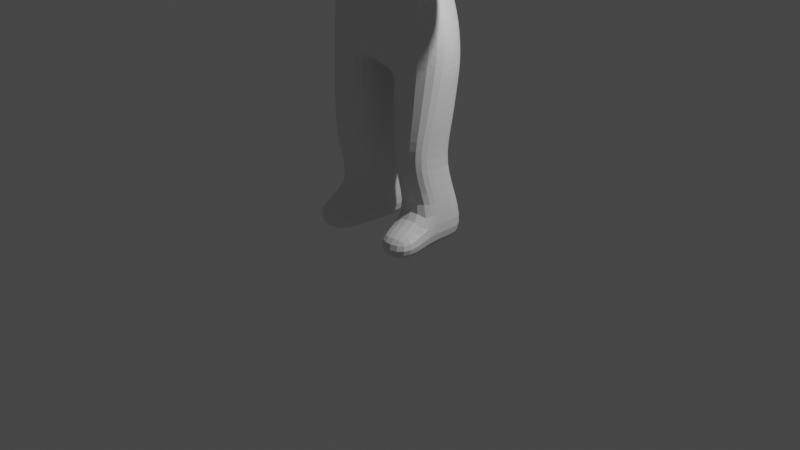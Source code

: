 # Source: basebody.blend  (saved by Blender 3.6.11; exported with 4.5.12 LTS)
import bpy
from mathutils import Matrix  # noqa: F401  (used for matrix-valued properties, if any)

bpy.ops.wm.read_factory_settings(use_empty=True)
scene = bpy.context.scene
scene.name = 'Scene'

# ---- collections
col_collection = bpy.data.collections.new('Collection'); scene.collection.children.link(col_collection)

# ---- materials (node trees are filled in below, after node groups)
mat_material = bpy.data.materials.new('Material')
mat_material.alpha_threshold = 0.0
mat_material.use_transparent_shadow = False
mat_material.roughness = 0.5
mat_material.line_color = (0.0, 0.0, 0.0, 1.0)

# ---- material node trees
mat_material.use_nodes = True; mat_material.node_tree.nodes.clear()
_N = mat_material.node_tree.nodes; _L = mat_material.node_tree.links
n0 = _N.new('ShaderNodeOutputMaterial'); n0.name = 'Material Output'; n0.location = (300, 300)
n1 = _N.new('ShaderNodeBsdfPrincipled'); n1.name = 'Principled BSDF'; n1.location = (10, 300)
n1.distribution = 'GGX'
n1.subsurface_method = 'RANDOM_WALK_SKIN'
n1.inputs[3].default_value = 1.45
n1.inputs[27].default_value = (0.0, 0.0, 0.0, 1.0)
n1.inputs[28].default_value = 1.0
_L.new(n1.outputs[0], n0.inputs[0])
n0.is_active_output = True

# ---- world
world_world = bpy.data.worlds.new('World'); scene.world = world_world
world_world.use_nodes = True; world_world.node_tree.nodes.clear()
_N = world_world.node_tree.nodes; _L = world_world.node_tree.links
n0 = _N.new('ShaderNodeOutputWorld'); n0.name = 'World Output'; n0.location = (300, 300)
n1 = _N.new('ShaderNodeBackground'); n1.name = 'Background'; n1.location = (10, 300)
n1.inputs[0].default_value = (0.05088, 0.05088, 0.05088, 1.0)
_L.new(n1.outputs[0], n0.inputs[0])
n0.is_active_output = True
world_world.color = (0.05088, 0.05088, 0.05088)
world_world.use_sun_shadow = False
world_world.sun_shadow_jitter_overblur = 0.0

# ---- cameras
cam_camera = bpy.data.cameras.new('Camera')
cam_camera.clip_end = 100.0
cam_camera.ortho_scale = 7.314

# ---- lights
light_light = bpy.data.lights.new('Light', 'POINT')
light_light.transmission_factor = 0.0
light_light.energy = 1000.0
light_light.shadow_soft_size = 0.1
light_light.shadow_maximum_resolution = 0.006
light_light.use_absolute_resolution = True

# ---- meshes
me_cube = bpy.data.meshes.new('Cube')
me_cube.from_pydata([(0.6768, 0.2284, 3.59), (0.5389, 0.3446, 1.769), (0.7086, -0.3049, 3.52), (0.7085, -0.2942, 1.771), (0.0, 0.2712, 1.772), (0.0, -0.4483, 3.608), (0.0, -0.4794, 1.752), (0.0, 0.3069, 3.646), (0.2048, -0.4017, 1.694), (0.2824, 0.325, 3.625), (0.1144, 0.3896, 1.663), (0.3985, -0.4664, 3.636), (0.2437, -0.205, 0.238), (0.6513, -0.1641, 0.2999), (0.6376, 0.3469, 0.2725), (0.106, 0.3309, 0.2548), (0.1852, -0.2115, -0.1273), (0.6376, -0.1956, -0.1173), (0.6376, 0.3469, -0.1173), (0.1364, 0.3288, -0.1339), (0.2431, -0.6193, 0.1735), (0.7119, -0.5669, 0.1672), (0.2236, -0.6367, -0.1221), (0.72, -0.5861, -0.1163), (0.5505, 0.2234, 3.206), (0.526, -0.4276, 3.25), (0.0, 0.3584, 3.241), (0.0, -0.6829, 3.233), (0.3544, -0.5794, 3.278), (0.3528, 0.3585, 3.223), (1.118, 0.1783, 3.504), (1.131, -0.2367, 3.458), (0.9917, 0.1908, 3.098), (1.026, -0.3101, 3.08), (1.59, 0.1388, 3.44), (1.567, -0.2792, 3.366), (1.556, 0.1992, 3.016), (1.556, -0.3434, 3.016), (1.963, 0.08366, 3.322), (1.913, -0.3538, 3.314), (1.897, 0.09657, 2.976), (1.883, -0.3538, 3.02), (0.2717, -0.2553, 3.836), (0.0, -0.36, 3.768), (0.0, 0.2546, 4.031), (0.1984, 0.1707, 3.97), (0.3158, -0.3453, 4.956), (0.0, -0.3316, 5.051), (0.0, 0.1463, 5.122), (0.3132, 0.1449, 5.035), (0.3284, -0.5508, 4.801), (0.0, -0.5732, 4.829), (0.353, -0.4887, 3.95), (0.0, -0.5711, 3.921), (0.0, 0.4077, 4.343), (0.0, 0.4197, 4.942), (0.2468, 0.3843, 4.273), (0.3198, 0.3842, 4.926), (0.4483, 0.1765, 4.26), (0.5125, -0.2006, 4.06), (0.5284, 0.1383, 4.878), (0.5302, -0.3306, 4.795), (0.5215, -0.5137, 4.733), (0.474, -0.3885, 3.989), (0.4534, 0.381, 4.378), (0.5189, 0.3607, 4.861), (0.4159, 0.3932, 2.214), (0.7431, -0.2392, 2.174), (0.0, 0.4524, 2.146), (0.0, -0.6005, 2.073), (0.2786, -0.4661, 1.993), (0.184, 0.4671, 2.179), (0.5977, -0.3936, 0.8207), (0.5865, 0.1489, 0.7574), (0.246, -0.3783, 0.7498), (0.1004, 0.1474, 0.7847), (0.3501, 0.2332, 2.688), (0.4674, -0.2494, 2.699), (0.0, 0.3466, 2.717), (0.0, -0.667, 2.624), (0.4348, -0.5149, 2.689), (0.1705, 0.3123, 2.637), (0.3299, -0.5863, 4.437), (0.0, -0.6904, 4.449), (0.0, 0.4136, 4.634), (0.2951, 0.417, 4.588), (0.5199, 0.1575, 4.575), (0.5489, -0.2639, 4.467), (0.5216, -0.4817, 4.464), (0.4952, 0.381, 4.616), (0.0, 0.4166, 4.788), (0.306, 0.4176, 4.764), (0.5404, 0.1448, 4.719), (0.5125, 0.3747, 4.744), (0.331, -0.5825, 4.623), (0.0, -0.6627, 4.647), (0.5546, -0.299, 4.628), (0.5263, -0.5015, 4.606), (0.331, -0.5472, 4.234), (0.0, -0.6391, 4.2), (0.5463, -0.2394, 4.283), (0.5206, -0.453, 4.31), (0.0, 0.4107, 4.489), (0.2735, 0.4151, 4.425), (0.5002, 0.1702, 4.433), (0.4786, 0.3874, 4.495), (0.7427, -0.05869, 3.625), (0.7383, 0.02204, 1.801), (0.0, 0.0236, 1.774), (0.3676, -0.08171, 3.639), (0.1933, 0.02023, 1.708), (0.6376, 0.07566, 0.2725), (0.1489, 0.06379, 0.2398), (0.6376, 0.07566, -0.1173), (0.1608, 0.05869, -0.1306), (0.5383, -0.1021, 3.228), (1.153, -0.03971, 3.49), (1.009, -0.05968, 3.089), (1.589, -0.07087, 3.395), (1.556, -0.07209, 3.016), (1.924, -0.08159, 3.344), (1.883, -0.08254, 3.02), (0.2356, -0.04099, 3.923), (0.0, -0.09264, 5.087), (0.311, -0.1098, 5.015), (0.4797, -0.01043, 4.165), (0.5292, -0.11, 4.845), (0.6921, 0.06046, 2.183), (0.106, -0.1238, 0.8163), (0.5921, -0.1224, 0.7891), (0.411, -0.0001101, 2.697), (0.5335, -0.0668, 4.533), (0.5468, -0.093, 4.682), (0.5203, -0.04402, 4.379), (0.6018, 0.22, 1.159), (0.1485, 0.2628, 1.155), (0.6598, -0.3487, 1.207), (0.2474, -0.3922, 1.149), (0.6563, -0.06604, 1.191), (0.0967, -0.06228, 1.16), (0.5583, 0.3062, 1.581), (0.1179, 0.3499, 1.499), (0.6935, -0.311, 1.597), (0.2179, -0.3988, 1.526), (0.713, -0.005103, 1.613), (0.09003, -0.002168, 1.541)], [], [(129, 72, 13, 111), (106, 2, 31, 116), (29, 9, 0, 24), (28, 11, 5, 27), (5, 11, 42, 43), (106, 109, 11, 2), (25, 2, 11, 28), (26, 7, 9, 29), (108, 110, 8, 6), (15, 14, 18, 19), (72, 74, 12, 13), (75, 73, 14, 15), (128, 75, 15, 112), (114, 113, 17, 16), (17, 13, 21, 23), (112, 15, 19, 114), (111, 13, 17, 113), (21, 20, 22, 23), (13, 12, 20, 21), (12, 16, 22, 20), (16, 17, 23, 22), (78, 26, 29, 81), (77, 25, 28, 80), (80, 28, 27, 79), (81, 29, 24, 76), (130, 115, 25, 77), (31, 33, 37, 35), (24, 0, 30, 32), (2, 25, 33, 31), (115, 24, 32, 117), (119, 36, 40, 121), (116, 31, 35, 118), (117, 32, 36, 119), (32, 30, 34, 36), (121, 120, 39, 41), (36, 34, 38, 40), (35, 37, 41, 39), (118, 35, 39, 120), (45, 56, 64, 58), (109, 9, 45, 122), (9, 7, 44, 45), (124, 123, 47, 46), (45, 44, 54, 56), (98, 52, 63, 101), (95, 94, 50, 51), (43, 42, 52, 53), (46, 47, 51, 50), (91, 90, 55, 57), (46, 50, 62, 61), (48, 49, 57, 55), (132, 92, 60, 126), (96, 61, 62, 97), (104, 58, 64, 105), (122, 45, 58, 125), (124, 46, 61, 126), (52, 42, 59, 63), (57, 49, 60, 65), (91, 57, 65, 93), (107, 127, 67, 3), (10, 71, 66, 1), (8, 70, 69, 6), (3, 67, 70, 8), (4, 68, 71, 10), (139, 135, 75, 128), (135, 134, 73, 75), (136, 137, 74, 72), (138, 136, 72, 129), (127, 130, 77, 67), (71, 81, 76, 66), (70, 80, 79, 69), (67, 77, 80, 70), (68, 78, 81, 71), (103, 85, 89, 105), (92, 86, 89, 93), (100, 87, 88, 101), (133, 104, 86, 131), (103, 102, 84, 85), (99, 98, 82, 83), (94, 82, 88, 97), (50, 94, 97, 62), (60, 92, 93, 65), (85, 91, 93, 89), (87, 96, 97, 88), (131, 86, 92, 132), (85, 84, 90, 91), (83, 82, 94, 95), (53, 52, 98, 99), (56, 54, 102, 103), (125, 58, 104, 133), (59, 100, 101, 63), (56, 103, 105, 64), (86, 104, 105, 89), (82, 98, 101, 88), (59, 125, 133, 100), (87, 131, 132, 96), (100, 133, 131, 87), (66, 76, 130, 127), (134, 138, 129, 73), (137, 139, 128, 74), (1, 66, 127, 107), (49, 124, 126, 60), (42, 122, 125, 59), (96, 132, 126, 61), (49, 48, 123, 124), (11, 109, 122, 42), (34, 118, 120, 38), (40, 38, 120, 121), (33, 117, 119, 37), (30, 116, 118, 34), (37, 119, 121, 41), (25, 115, 117, 33), (76, 24, 115, 130), (14, 111, 113, 18), (12, 112, 114, 16), (19, 18, 113, 114), (74, 128, 112, 12), (4, 10, 110, 108), (0, 9, 109, 106), (0, 106, 116, 30), (73, 129, 111, 14), (143, 145, 139, 137), (140, 144, 138, 134), (144, 142, 136, 138), (142, 143, 137, 136), (141, 140, 134, 135), (145, 141, 135, 139), (110, 10, 141, 145), (10, 1, 140, 141), (3, 8, 143, 142), (107, 3, 142, 144), (1, 107, 144, 140), (8, 110, 145, 143)])
_uv = me_cube.uv_layers.new(name='UVMap')
_uv.uv.foreach_set('vector', [0.375, 0.6258, 0.375, 0.6597, 0.375, 0.6597, 0.375, 0.6258, 0.625, 0.6258, 0.625, 0.6597, 0.625, 0.6597, 0.625, 0.6258, 0.5722, 0.4834, 0.625, 0.4834, 0.625, 0.5919, 0.5722, 0.5919, 0.5722, 0.7673, 0.625, 0.7673, 0.625, 0.875, 0.5722, 0.875, 0.625, 0.875, 0.625, 0.7673, 0.625, 0.7673, 0.625, 0.875, 0.625, 0.6258, 0.6875, 0.6258, 0.6875, 0.6597, 0.625, 0.6597, 0.5722, 0.6597, 0.625, 0.6597, 0.625, 0.7673, 0.5722, 0.7673, 0.5722, 0.375, 0.625, 0.375, 0.625, 0.4834, 0.5722, 0.4834, 0.25, 0.6258, 0.3125, 0.6258, 0.3125, 0.6597, 0.25, 0.6597, 0.375, 0.4834, 0.375, 0.5919, 0.375, 0.5919, 0.375, 0.4834, 0.375, 0.6597, 0.375, 0.7673, 0.375, 0.7673, 0.375, 0.6597, 0.375, 0.4834, 0.375, 0.5919, 0.375, 0.5919, 0.375, 0.4834, 0.3125, 0.6258, 0.3125, 0.5919, 0.3125, 0.5919, 0.3125, 0.6258, 0.3125, 0.6258, 0.375, 0.6258, 0.375, 0.6597, 0.3125, 0.6597, 0.375, 0.6597, 0.375, 0.6597, 0.375, 0.6597, 0.375, 0.6597, 0.3125, 0.6258, 0.3125, 0.5919, 0.3125, 0.5919, 0.3125, 0.6258, 0.375, 0.6258, 0.375, 0.6597, 0.375, 0.6597, 0.375, 0.6258, 0.375, 0.6597, 0.375, 0.7673, 0.375, 0.7673, 0.375, 0.6597, 0.375, 0.6597, 0.375, 0.7673, 0.375, 0.7673, 0.375, 0.6597, 0.3125, 0.6597, 0.3125, 0.6597, 0.3125, 0.6597, 0.3125, 0.6597, 0.3125, 0.6597, 0.375, 0.6597, 0.375, 0.6597, 0.3125, 0.6597, 0.4766, 0.375, 0.5722, 0.375, 0.5722, 0.4834, 0.4766, 0.4834, 0.4766, 0.6597, 0.5722, 0.6597, 0.5722, 0.7673, 0.4766, 0.7673, 0.4766, 0.7673, 0.5722, 0.7673, 0.5722, 0.875, 0.4766, 0.875, 0.4766, 0.4834, 0.5722, 0.4834, 0.5722, 0.5919, 0.4766, 0.5919, 0.4766, 0.6258, 0.5722, 0.6258, 0.5722, 0.6597, 0.4766, 0.6597, 0.625, 0.6597, 0.5722, 0.6597, 0.5722, 0.6597, 0.625, 0.6597, 0.5722, 0.5919, 0.625, 0.5919, 0.625, 0.5919, 0.5722, 0.5919, 0.625, 0.6597, 0.5722, 0.6597, 0.5722, 0.6597, 0.625, 0.6597, 0.5722, 0.6258, 0.5722, 0.5919, 0.5722, 0.5919, 0.5722, 0.6258, 0.5722, 0.6258, 0.5722, 0.5919, 0.5722, 0.5919, 0.5722, 0.6258, 0.625, 0.6258, 0.625, 0.6597, 0.625, 0.6597, 0.625, 0.6258, 0.5722, 0.6258, 0.5722, 0.5919, 0.5722, 0.5919, 0.5722, 0.6258, 0.5722, 0.5919, 0.625, 0.5919, 0.625, 0.5919, 0.5722, 0.5919, 0.5722, 0.6258, 0.625, 0.6258, 0.625, 0.6597, 0.5722, 0.6597, 0.5722, 0.5919, 0.625, 0.5919, 0.625, 0.5919, 0.5722, 0.5919, 0.625, 0.6597, 0.5722, 0.6597, 0.5722, 0.6597, 0.625, 0.6597, 0.625, 0.6258, 0.625, 0.6597, 0.625, 0.6597, 0.625, 0.6258, 0.625, 0.4834, 0.625, 0.4834, 0.625, 0.4834, 0.625, 0.4834, 0.6875, 0.6258, 0.6875, 0.5919, 0.6875, 0.5919, 0.6875, 0.6258, 0.625, 0.4834, 0.625, 0.375, 0.625, 0.375, 0.625, 0.4834, 0.6875, 0.6258, 0.75, 0.6258, 0.75, 0.6597, 0.6875, 0.6597, 0.625, 0.4834, 0.625, 0.375, 0.625, 0.375, 0.625, 0.4834, 0.625, 0.7673, 0.625, 0.7673, 0.625, 0.7673, 0.625, 0.7673, 0.625, 0.8753, 0.625, 0.7673, 0.625, 0.7673, 0.625, 0.875, 0.625, 0.875, 0.625, 0.7673, 0.625, 0.7673, 0.625, 0.8762, 0.6875, 0.6597, 0.75, 0.6597, 0.75, 0.6597, 0.6875, 0.6597, 0.625, 0.4834, 0.625, 0.375, 0.625, 0.375, 0.625, 0.4834, 0.6875, 0.6597, 0.6875, 0.6597, 0.6875, 0.6597, 0.6875, 0.6597, 0.75, 0.5919, 0.6875, 0.5919, 0.6875, 0.5919, 0.75, 0.5919, 0.6875, 0.6258, 0.6875, 0.5919, 0.6875, 0.5919, 0.6875, 0.6258, 0.6875, 0.6597, 0.6875, 0.6597, 0.6875, 0.6597, 0.6875, 0.6597, 0.6875, 0.5919, 0.6875, 0.5919, 0.6875, 0.5919, 0.6875, 0.5919, 0.6875, 0.6258, 0.6875, 0.5919, 0.6875, 0.5919, 0.6875, 0.6258, 0.6875, 0.6258, 0.6875, 0.6597, 0.6875, 0.6597, 0.6875, 0.6258, 0.625, 0.7673, 0.625, 0.7673, 0.625, 0.7673, 0.625, 0.7673, 0.6875, 0.5919, 0.6875, 0.5919, 0.6875, 0.5919, 0.6875, 0.5919, 0.625, 0.4834, 0.625, 0.4834, 0.625, 0.4834, 0.625, 0.4834, 0.375, 0.6258, 0.4103, 0.6258, 0.4103, 0.6597, 0.375, 0.6597, 0.375, 0.4834, 0.4103, 0.4834, 0.4103, 0.5919, 0.375, 0.5919, 0.375, 0.7673, 0.4103, 0.7673, 0.4103, 0.875, 0.375, 0.875, 0.375, 0.6597, 0.4103, 0.6597, 0.4103, 0.7673, 0.375, 0.7673, 0.375, 0.375, 0.4103, 0.375, 0.4103, 0.4834, 0.375, 0.4834, 0.3125, 0.6258, 0.3125, 0.5919, 0.3125, 0.5919, 0.3125, 0.6258, 0.375, 0.4834, 0.375, 0.5919, 0.375, 0.5919, 0.375, 0.4834, 0.375, 0.6597, 0.375, 0.7673, 0.375, 0.7673, 0.375, 0.6597, 0.375, 0.6258, 0.375, 0.6597, 0.375, 0.6597, 0.375, 0.6258, 0.4103, 0.6258, 0.4766, 0.6258, 0.4766, 0.6597, 0.4103, 0.6597, 0.4103, 0.4834, 0.4766, 0.4834, 0.4766, 0.5919, 0.4103, 0.5919, 0.4103, 0.7673, 0.4766, 0.7673, 0.4766, 0.875, 0.4103, 0.875, 0.4103, 0.6597, 0.4766, 0.6597, 0.4766, 0.7673, 0.4103, 0.7673, 0.4103, 0.375, 0.4766, 0.375, 0.4766, 0.4834, 0.4103, 0.4834, 0.625, 0.4834, 0.625, 0.4834, 0.625, 0.4834, 0.625, 0.4834, 0.6875, 0.5919, 0.6875, 0.5919, 0.6875, 0.5919, 0.6875, 0.5919, 0.6875, 0.6597, 0.6875, 0.6597, 0.6875, 0.6597, 0.6875, 0.6597, 0.6875, 0.6258, 0.6875, 0.5919, 0.6875, 0.5919, 0.6875, 0.6258, 0.625, 0.4834, 0.625, 0.375, 0.625, 0.375, 0.625, 0.4834, 0.625, 0.8759, 0.625, 0.7673, 0.625, 0.7673, 0.625, 0.8756, 0.625, 0.7673, 0.625, 0.7673, 0.625, 0.7673, 0.625, 0.7673, 0.625, 0.7673, 0.625, 0.7673, 0.625, 0.7673, 0.625, 0.7673, 0.6875, 0.5919, 0.6875, 0.5919, 0.6875, 0.5919, 0.6875, 0.5919, 0.625, 0.4834, 0.625, 0.4834, 0.625, 0.4834, 0.625, 0.4834, 0.6875, 0.6597, 0.6875, 0.6597, 0.6875, 0.6597, 0.6875, 0.6597, 0.6875, 0.6258, 0.6875, 0.5919, 0.6875, 0.5919, 0.6875, 0.6258, 0.625, 0.4834, 0.625, 0.375, 0.625, 0.375, 0.625, 0.4834, 0.625, 0.8756, 0.625, 0.7673, 0.625, 0.7673, 0.625, 0.8753, 0.625, 0.8762, 0.625, 0.7673, 0.625, 0.7673, 0.625, 0.8759, 0.625, 0.4834, 0.625, 0.375, 0.625, 0.375, 0.625, 0.4834, 0.6875, 0.6258, 0.6875, 0.5919, 0.6875, 0.5919, 0.6875, 0.6258, 0.6875, 0.6597, 0.6875, 0.6597, 0.6875, 0.6597, 0.6875, 0.6597, 0.625, 0.4834, 0.625, 0.4834, 0.625, 0.4834, 0.625, 0.4834, 0.6875, 0.5919, 0.6875, 0.5919, 0.6875, 0.5919, 0.6875, 0.5919, 0.625, 0.7673, 0.625, 0.7673, 0.625, 0.7673, 0.625, 0.7673, 0.6875, 0.6597, 0.6875, 0.6258, 0.6875, 0.6258, 0.6875, 0.6597, 0.6875, 0.6597, 0.6875, 0.6258, 0.6875, 0.6258, 0.6875, 0.6597, 0.6875, 0.6597, 0.6875, 0.6258, 0.6875, 0.6258, 0.6875, 0.6597, 0.4103, 0.5919, 0.4766, 0.5919, 0.4766, 0.6258, 0.4103, 0.6258, 0.375, 0.5919, 0.375, 0.6258, 0.375, 0.6258, 0.375, 0.5919, 0.3125, 0.6597, 0.3125, 0.6258, 0.3125, 0.6258, 0.3125, 0.6597, 0.375, 0.5919, 0.4103, 0.5919, 0.4103, 0.6258, 0.375, 0.6258, 0.6875, 0.5919, 0.6875, 0.6258, 0.6875, 0.6258, 0.6875, 0.5919, 0.6875, 0.6597, 0.6875, 0.6258, 0.6875, 0.6258, 0.6875, 0.6597, 0.6875, 0.6597, 0.6875, 0.6258, 0.6875, 0.6258, 0.6875, 0.6597, 0.6875, 0.5919, 0.75, 0.5919, 0.75, 0.6258, 0.6875, 0.6258, 0.6875, 0.6597, 0.6875, 0.6258, 0.6875, 0.6258, 0.6875, 0.6597, 0.625, 0.5919, 0.625, 0.6258, 0.625, 0.6258, 0.625, 0.5919, 0.5722, 0.5919, 0.625, 0.5919, 0.625, 0.6258, 0.5722, 0.6258, 0.5722, 0.6597, 0.5722, 0.6258, 0.5722, 0.6258, 0.5722, 0.6597, 0.625, 0.5919, 0.625, 0.6258, 0.625, 0.6258, 0.625, 0.5919, 0.5722, 0.6597, 0.5722, 0.6258, 0.5722, 0.6258, 0.5722, 0.6597, 0.5722, 0.6597, 0.5722, 0.6258, 0.5722, 0.6258, 0.5722, 0.6597, 0.4766, 0.5919, 0.5722, 0.5919, 0.5722, 0.6258, 0.4766, 0.6258, 0.375, 0.5919, 0.375, 0.6258, 0.375, 0.6258, 0.375, 0.5919, 0.3125, 0.6597, 0.3125, 0.6258, 0.3125, 0.6258, 0.3125, 0.6597, 0.3125, 0.5919, 0.375, 0.5919, 0.375, 0.6258, 0.3125, 0.6258, 0.3125, 0.6597, 0.3125, 0.6258, 0.3125, 0.6258, 0.3125, 0.6597, 0.25, 0.5919, 0.3125, 0.5919, 0.3125, 0.6258, 0.25, 0.6258, 0.625, 0.5919, 0.6875, 0.5919, 0.6875, 0.6258, 0.625, 0.6258, 0.625, 0.5919, 0.625, 0.6258, 0.625, 0.6258, 0.625, 0.5919, 0.375, 0.5919, 0.375, 0.6258, 0.375, 0.6258, 0.375, 0.5919, 0.3125, 0.6597, 0.3125, 0.6258, 0.3125, 0.6258, 0.3125, 0.6597, 0.375, 0.5919, 0.375, 0.6258, 0.375, 0.6258, 0.375, 0.5919, 0.375, 0.6258, 0.375, 0.6597, 0.375, 0.6597, 0.375, 0.6258, 0.375, 0.6597, 0.375, 0.7673, 0.375, 0.7673, 0.375, 0.6597, 0.375, 0.4834, 0.375, 0.5919, 0.375, 0.5919, 0.375, 0.4834, 0.3125, 0.6258, 0.3125, 0.5919, 0.3125, 0.5919, 0.3125, 0.6258, 0.3125, 0.6258, 0.3125, 0.5919, 0.3125, 0.5919, 0.3125, 0.6258, 0.375, 0.4834, 0.375, 0.5919, 0.375, 0.5919, 0.375, 0.4834, 0.375, 0.6597, 0.375, 0.7673, 0.375, 0.7673, 0.375, 0.6597, 0.375, 0.6258, 0.375, 0.6597, 0.375, 0.6597, 0.375, 0.6258, 0.375, 0.5919, 0.375, 0.6258, 0.375, 0.6258, 0.375, 0.5919, 0.3125, 0.6597, 0.3125, 0.6258, 0.3125, 0.6258, 0.3125, 0.6597])
me_cube.materials.append(mat_material)
me_cube.use_mirror_vertex_groups = False
me_cube.update()

# ---- objects
ob_cube = bpy.data.objects.new('Cube', me_cube)
ob_light = bpy.data.objects.new('Light', light_light)
ob_camera = bpy.data.objects.new('Camera', cam_camera)

# ---- transforms, parenting, visibility, modifiers, constraints
ob_cube.location = (0.0, 0.0, 0.0)
ob_cube.lock_rotations_4d = False
ob_cube.empty_display_type = 'ARROWS'
ob_cube.show_wire = True
ob_cube.lineart.crease_threshold = 0.0
_m = ob_cube.modifiers.new('Mirror', 'MIRROR')
_m.use_clip = True
_m = ob_cube.modifiers.new('Subdivision', 'SUBSURF')
_m.levels = 3
ob_light.location = (4.076, 1.005, 5.904)
ob_light.rotation_euler = (0.6503, 0.05522, 1.866)
ob_light.lock_rotations_4d = False
ob_light.empty_display_type = 'ARROWS'
ob_light.color = (0.0, 0.0, 0.0, 0.0)
ob_light.lineart.crease_threshold = 0.0
ob_camera.location = (7.359, -6.926, 4.958)
ob_camera.rotation_euler = (1.109, 0.0, 0.8149)
ob_camera.lock_rotations_4d = False
ob_camera.empty_display_type = 'ARROWS'
ob_camera.color = (0.0, 0.0, 0.0, 0.0)
ob_camera.display_type = 'WIRE'
ob_camera.lineart.crease_threshold = 0.0

# ---- collection membership
col_collection.objects.link(ob_cube)
col_collection.objects.link(ob_light)
col_collection.objects.link(ob_camera)

# ---- scene / render settings (as saved in the file)
scene.camera = ob_camera
scene.frame_start = 1; scene.frame_end = 250; scene.frame_set(1)
scene.render.engine = 'BLENDER_EEVEE_NEXT'
scene.cycles.sampling_pattern = 'TABULATED_SOBOL'
scene.view_settings.view_transform = 'Filmic'
bpy.context.view_layer.update()
